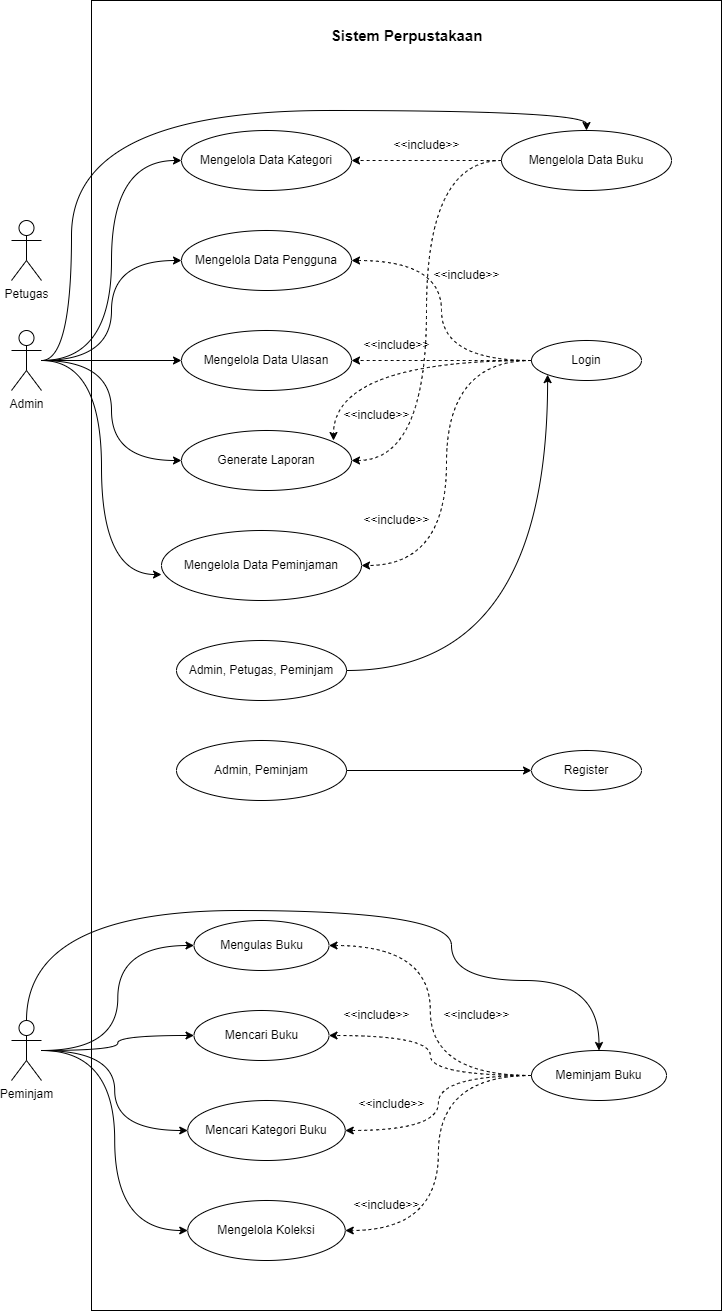

The diagram above was exported from draw.io. Its source (the exported page's mxGraphModel, read from the mxfile embedded in the PNG):
<mxGraphModel dx="1434" dy="780" grid="1" gridSize="10" guides="1" tooltips="1" connect="1" arrows="1" fold="1" page="1" pageScale="1" pageWidth="827" pageHeight="1169" math="0" shadow="0">
  <root>
    <mxCell id="0" />
    <mxCell id="1" parent="0" />
    <mxCell id="LhChDSTwf6FzheKUjoCj-1" value="Admin" style="shape=umlActor;verticalLabelPosition=bottom;verticalAlign=top;html=1;outlineConnect=0;" vertex="1" parent="1">
      <mxGeometry x="60" y="410" width="30" height="60" as="geometry" />
    </mxCell>
    <mxCell id="LhChDSTwf6FzheKUjoCj-2" value="Petugas" style="shape=umlActor;verticalLabelPosition=bottom;verticalAlign=top;html=1;outlineConnect=0;" vertex="1" parent="1">
      <mxGeometry x="60" y="300" width="30" height="60" as="geometry" />
    </mxCell>
    <mxCell id="LhChDSTwf6FzheKUjoCj-3" value="Peminjam" style="shape=umlActor;verticalLabelPosition=bottom;verticalAlign=top;html=1;outlineConnect=0;" vertex="1" parent="1">
      <mxGeometry x="60" y="1100" width="30" height="60" as="geometry" />
    </mxCell>
    <mxCell id="LhChDSTwf6FzheKUjoCj-5" value="" style="rounded=0;whiteSpace=wrap;html=1;" vertex="1" parent="1">
      <mxGeometry x="140" y="80" width="630" height="1310" as="geometry" />
    </mxCell>
    <mxCell id="LhChDSTwf6FzheKUjoCj-6" value="Sistem Perpustakaan" style="text;html=1;align=center;verticalAlign=middle;resizable=0;points=[];autosize=1;strokeColor=none;fillColor=none;fontSize=15;fontStyle=1" vertex="1" parent="1">
      <mxGeometry x="370" y="100" width="170" height="30" as="geometry" />
    </mxCell>
    <mxCell id="LhChDSTwf6FzheKUjoCj-7" value="Mengelola Data Kategori" style="ellipse;whiteSpace=wrap;html=1;" vertex="1" parent="1">
      <mxGeometry x="230" y="210" width="170" height="60" as="geometry" />
    </mxCell>
    <mxCell id="LhChDSTwf6FzheKUjoCj-20" style="edgeStyle=orthogonalEdgeStyle;curved=1;rounded=0;orthogonalLoop=1;jettySize=auto;html=1;entryX=1;entryY=0.5;entryDx=0;entryDy=0;dashed=1;" edge="1" parent="1" source="LhChDSTwf6FzheKUjoCj-8" target="LhChDSTwf6FzheKUjoCj-7">
      <mxGeometry relative="1" as="geometry" />
    </mxCell>
    <mxCell id="LhChDSTwf6FzheKUjoCj-25" style="edgeStyle=orthogonalEdgeStyle;curved=1;rounded=0;orthogonalLoop=1;jettySize=auto;html=1;exitX=0;exitY=0.5;exitDx=0;exitDy=0;entryX=1;entryY=0.5;entryDx=0;entryDy=0;dashed=1;" edge="1" parent="1" source="LhChDSTwf6FzheKUjoCj-8" target="LhChDSTwf6FzheKUjoCj-11">
      <mxGeometry relative="1" as="geometry" />
    </mxCell>
    <mxCell id="LhChDSTwf6FzheKUjoCj-8" value="Mengelola Data Buku" style="ellipse;whiteSpace=wrap;html=1;" vertex="1" parent="1">
      <mxGeometry x="550" y="210" width="170" height="60" as="geometry" />
    </mxCell>
    <mxCell id="LhChDSTwf6FzheKUjoCj-9" value="Mengelola Data Pengguna" style="ellipse;whiteSpace=wrap;html=1;" vertex="1" parent="1">
      <mxGeometry x="230" y="310" width="170" height="60" as="geometry" />
    </mxCell>
    <mxCell id="LhChDSTwf6FzheKUjoCj-10" value="Mengelola Data Ulasan" style="ellipse;whiteSpace=wrap;html=1;" vertex="1" parent="1">
      <mxGeometry x="230" y="410" width="170" height="60" as="geometry" />
    </mxCell>
    <mxCell id="LhChDSTwf6FzheKUjoCj-11" value="Generate Laporan" style="ellipse;whiteSpace=wrap;html=1;" vertex="1" parent="1">
      <mxGeometry x="230" y="510" width="170" height="60" as="geometry" />
    </mxCell>
    <mxCell id="LhChDSTwf6FzheKUjoCj-12" value="Mengelola Data Peminjaman" style="ellipse;whiteSpace=wrap;html=1;" vertex="1" parent="1">
      <mxGeometry x="210" y="610" width="200" height="70" as="geometry" />
    </mxCell>
    <mxCell id="LhChDSTwf6FzheKUjoCj-22" style="edgeStyle=orthogonalEdgeStyle;curved=1;rounded=0;orthogonalLoop=1;jettySize=auto;html=1;exitX=0;exitY=0.5;exitDx=0;exitDy=0;entryX=1;entryY=0.5;entryDx=0;entryDy=0;dashed=1;" edge="1" parent="1" source="LhChDSTwf6FzheKUjoCj-13" target="LhChDSTwf6FzheKUjoCj-9">
      <mxGeometry relative="1" as="geometry" />
    </mxCell>
    <mxCell id="LhChDSTwf6FzheKUjoCj-23" style="edgeStyle=orthogonalEdgeStyle;curved=1;rounded=0;orthogonalLoop=1;jettySize=auto;html=1;exitX=0;exitY=0.5;exitDx=0;exitDy=0;entryX=1;entryY=0.5;entryDx=0;entryDy=0;dashed=1;" edge="1" parent="1" source="LhChDSTwf6FzheKUjoCj-13" target="LhChDSTwf6FzheKUjoCj-10">
      <mxGeometry relative="1" as="geometry" />
    </mxCell>
    <mxCell id="LhChDSTwf6FzheKUjoCj-27" style="edgeStyle=orthogonalEdgeStyle;curved=1;rounded=0;orthogonalLoop=1;jettySize=auto;html=1;exitX=0;exitY=0.5;exitDx=0;exitDy=0;entryX=1;entryY=0.5;entryDx=0;entryDy=0;dashed=1;" edge="1" parent="1" source="LhChDSTwf6FzheKUjoCj-13" target="LhChDSTwf6FzheKUjoCj-12">
      <mxGeometry relative="1" as="geometry" />
    </mxCell>
    <mxCell id="LhChDSTwf6FzheKUjoCj-13" value="Login" style="ellipse;whiteSpace=wrap;html=1;" vertex="1" parent="1">
      <mxGeometry x="580" y="420" width="110" height="40" as="geometry" />
    </mxCell>
    <mxCell id="LhChDSTwf6FzheKUjoCj-14" style="edgeStyle=orthogonalEdgeStyle;rounded=0;orthogonalLoop=1;jettySize=auto;html=1;entryX=0;entryY=0.5;entryDx=0;entryDy=0;curved=1;" edge="1" parent="1" source="LhChDSTwf6FzheKUjoCj-1" target="LhChDSTwf6FzheKUjoCj-7">
      <mxGeometry relative="1" as="geometry" />
    </mxCell>
    <mxCell id="LhChDSTwf6FzheKUjoCj-15" style="edgeStyle=orthogonalEdgeStyle;rounded=0;orthogonalLoop=1;jettySize=auto;html=1;entryX=0;entryY=0.5;entryDx=0;entryDy=0;curved=1;" edge="1" parent="1" source="LhChDSTwf6FzheKUjoCj-1" target="LhChDSTwf6FzheKUjoCj-9">
      <mxGeometry relative="1" as="geometry" />
    </mxCell>
    <mxCell id="LhChDSTwf6FzheKUjoCj-16" style="edgeStyle=orthogonalEdgeStyle;curved=1;rounded=0;orthogonalLoop=1;jettySize=auto;html=1;" edge="1" parent="1" source="LhChDSTwf6FzheKUjoCj-1" target="LhChDSTwf6FzheKUjoCj-10">
      <mxGeometry relative="1" as="geometry" />
    </mxCell>
    <mxCell id="LhChDSTwf6FzheKUjoCj-17" style="edgeStyle=orthogonalEdgeStyle;curved=1;rounded=0;orthogonalLoop=1;jettySize=auto;html=1;entryX=0;entryY=0.5;entryDx=0;entryDy=0;" edge="1" parent="1" source="LhChDSTwf6FzheKUjoCj-1" target="LhChDSTwf6FzheKUjoCj-11">
      <mxGeometry relative="1" as="geometry" />
    </mxCell>
    <mxCell id="LhChDSTwf6FzheKUjoCj-18" style="edgeStyle=orthogonalEdgeStyle;curved=1;rounded=0;orthogonalLoop=1;jettySize=auto;html=1;entryX=0;entryY=0.629;entryDx=0;entryDy=0;entryPerimeter=0;" edge="1" parent="1" source="LhChDSTwf6FzheKUjoCj-1" target="LhChDSTwf6FzheKUjoCj-12">
      <mxGeometry relative="1" as="geometry" />
    </mxCell>
    <mxCell id="LhChDSTwf6FzheKUjoCj-19" style="edgeStyle=orthogonalEdgeStyle;curved=1;rounded=0;orthogonalLoop=1;jettySize=auto;html=1;entryX=0.5;entryY=0;entryDx=0;entryDy=0;" edge="1" parent="1" source="LhChDSTwf6FzheKUjoCj-1" target="LhChDSTwf6FzheKUjoCj-8">
      <mxGeometry relative="1" as="geometry">
        <Array as="points">
          <mxPoint x="120" y="440" />
          <mxPoint x="120" y="190" />
          <mxPoint x="635" y="190" />
        </Array>
      </mxGeometry>
    </mxCell>
    <mxCell id="LhChDSTwf6FzheKUjoCj-21" value="&amp;lt;&amp;lt;include&amp;gt;&amp;gt;" style="text;html=1;align=center;verticalAlign=middle;resizable=0;points=[];autosize=1;strokeColor=none;fillColor=none;" vertex="1" parent="1">
      <mxGeometry x="430" y="210" width="90" height="30" as="geometry" />
    </mxCell>
    <mxCell id="LhChDSTwf6FzheKUjoCj-26" style="edgeStyle=orthogonalEdgeStyle;curved=1;rounded=0;orthogonalLoop=1;jettySize=auto;html=1;exitX=0;exitY=0.5;exitDx=0;exitDy=0;entryX=0.894;entryY=0.167;entryDx=0;entryDy=0;entryPerimeter=0;dashed=1;" edge="1" parent="1" source="LhChDSTwf6FzheKUjoCj-13" target="LhChDSTwf6FzheKUjoCj-11">
      <mxGeometry relative="1" as="geometry" />
    </mxCell>
    <mxCell id="LhChDSTwf6FzheKUjoCj-28" value="&amp;lt;&amp;lt;include&amp;gt;&amp;gt;" style="text;html=1;align=center;verticalAlign=middle;resizable=0;points=[];autosize=1;strokeColor=none;fillColor=none;" vertex="1" parent="1">
      <mxGeometry x="470" y="340" width="90" height="30" as="geometry" />
    </mxCell>
    <mxCell id="LhChDSTwf6FzheKUjoCj-29" value="&amp;lt;&amp;lt;include&amp;gt;&amp;gt;" style="text;html=1;align=center;verticalAlign=middle;resizable=0;points=[];autosize=1;strokeColor=none;fillColor=none;" vertex="1" parent="1">
      <mxGeometry x="400" y="410" width="90" height="30" as="geometry" />
    </mxCell>
    <mxCell id="LhChDSTwf6FzheKUjoCj-30" value="&amp;lt;&amp;lt;include&amp;gt;&amp;gt;" style="text;html=1;align=center;verticalAlign=middle;resizable=0;points=[];autosize=1;strokeColor=none;fillColor=none;" vertex="1" parent="1">
      <mxGeometry x="380" y="480" width="90" height="30" as="geometry" />
    </mxCell>
    <mxCell id="LhChDSTwf6FzheKUjoCj-31" value="&amp;lt;&amp;lt;include&amp;gt;&amp;gt;" style="text;html=1;align=center;verticalAlign=middle;resizable=0;points=[];autosize=1;strokeColor=none;fillColor=none;" vertex="1" parent="1">
      <mxGeometry x="400" y="585" width="90" height="30" as="geometry" />
    </mxCell>
    <mxCell id="LhChDSTwf6FzheKUjoCj-33" style="edgeStyle=orthogonalEdgeStyle;curved=1;rounded=0;orthogonalLoop=1;jettySize=auto;html=1;entryX=0;entryY=1;entryDx=0;entryDy=0;" edge="1" parent="1" source="LhChDSTwf6FzheKUjoCj-32" target="LhChDSTwf6FzheKUjoCj-13">
      <mxGeometry relative="1" as="geometry" />
    </mxCell>
    <mxCell id="LhChDSTwf6FzheKUjoCj-32" value="Admin, Petugas, Peminjam" style="ellipse;whiteSpace=wrap;html=1;" vertex="1" parent="1">
      <mxGeometry x="225" y="720" width="170" height="60" as="geometry" />
    </mxCell>
    <mxCell id="LhChDSTwf6FzheKUjoCj-36" style="rounded=0;orthogonalLoop=1;jettySize=auto;html=1;entryX=0;entryY=0.5;entryDx=0;entryDy=0;" edge="1" parent="1" source="LhChDSTwf6FzheKUjoCj-34" target="LhChDSTwf6FzheKUjoCj-35">
      <mxGeometry relative="1" as="geometry" />
    </mxCell>
    <mxCell id="LhChDSTwf6FzheKUjoCj-34" value="Admin, Peminjam" style="ellipse;whiteSpace=wrap;html=1;" vertex="1" parent="1">
      <mxGeometry x="225" y="820" width="170" height="60" as="geometry" />
    </mxCell>
    <mxCell id="LhChDSTwf6FzheKUjoCj-35" value="Register" style="ellipse;whiteSpace=wrap;html=1;" vertex="1" parent="1">
      <mxGeometry x="580" y="830" width="110" height="40" as="geometry" />
    </mxCell>
    <mxCell id="LhChDSTwf6FzheKUjoCj-38" value="Mengulas Buku" style="ellipse;whiteSpace=wrap;html=1;" vertex="1" parent="1">
      <mxGeometry x="242.5" y="1000" width="135" height="50" as="geometry" />
    </mxCell>
    <mxCell id="LhChDSTwf6FzheKUjoCj-39" value="Mencari Buku" style="ellipse;whiteSpace=wrap;html=1;" vertex="1" parent="1">
      <mxGeometry x="242.5" y="1090" width="135" height="50" as="geometry" />
    </mxCell>
    <mxCell id="LhChDSTwf6FzheKUjoCj-40" value="Mencari Kategori Buku" style="ellipse;whiteSpace=wrap;html=1;" vertex="1" parent="1">
      <mxGeometry x="236.25" y="1180" width="157.5" height="60" as="geometry" />
    </mxCell>
    <mxCell id="LhChDSTwf6FzheKUjoCj-41" value="Mengelola Koleksi" style="ellipse;whiteSpace=wrap;html=1;" vertex="1" parent="1">
      <mxGeometry x="236.25" y="1280" width="157.5" height="60" as="geometry" />
    </mxCell>
    <mxCell id="LhChDSTwf6FzheKUjoCj-48" style="edgeStyle=orthogonalEdgeStyle;curved=1;rounded=0;orthogonalLoop=1;jettySize=auto;html=1;exitX=0;exitY=0.5;exitDx=0;exitDy=0;entryX=1;entryY=0.5;entryDx=0;entryDy=0;dashed=1;" edge="1" parent="1" source="LhChDSTwf6FzheKUjoCj-42" target="LhChDSTwf6FzheKUjoCj-38">
      <mxGeometry relative="1" as="geometry" />
    </mxCell>
    <mxCell id="LhChDSTwf6FzheKUjoCj-49" style="edgeStyle=orthogonalEdgeStyle;curved=1;rounded=0;orthogonalLoop=1;jettySize=auto;html=1;exitX=0;exitY=0.5;exitDx=0;exitDy=0;entryX=1;entryY=0.5;entryDx=0;entryDy=0;dashed=1;" edge="1" parent="1" source="LhChDSTwf6FzheKUjoCj-42" target="LhChDSTwf6FzheKUjoCj-39">
      <mxGeometry relative="1" as="geometry" />
    </mxCell>
    <mxCell id="LhChDSTwf6FzheKUjoCj-50" style="edgeStyle=orthogonalEdgeStyle;curved=1;rounded=0;orthogonalLoop=1;jettySize=auto;html=1;entryX=1;entryY=0.5;entryDx=0;entryDy=0;dashed=1;" edge="1" parent="1" source="LhChDSTwf6FzheKUjoCj-42" target="LhChDSTwf6FzheKUjoCj-40">
      <mxGeometry relative="1" as="geometry" />
    </mxCell>
    <mxCell id="LhChDSTwf6FzheKUjoCj-51" style="edgeStyle=orthogonalEdgeStyle;curved=1;rounded=0;orthogonalLoop=1;jettySize=auto;html=1;entryX=1;entryY=0.5;entryDx=0;entryDy=0;dashed=1;" edge="1" parent="1" source="LhChDSTwf6FzheKUjoCj-42" target="LhChDSTwf6FzheKUjoCj-41">
      <mxGeometry relative="1" as="geometry" />
    </mxCell>
    <mxCell id="LhChDSTwf6FzheKUjoCj-42" value="Meminjam Buku" style="ellipse;whiteSpace=wrap;html=1;" vertex="1" parent="1">
      <mxGeometry x="580" y="1130" width="135" height="50" as="geometry" />
    </mxCell>
    <mxCell id="LhChDSTwf6FzheKUjoCj-43" style="edgeStyle=orthogonalEdgeStyle;curved=1;rounded=0;orthogonalLoop=1;jettySize=auto;html=1;entryX=0;entryY=0.5;entryDx=0;entryDy=0;" edge="1" parent="1" source="LhChDSTwf6FzheKUjoCj-3" target="LhChDSTwf6FzheKUjoCj-38">
      <mxGeometry relative="1" as="geometry" />
    </mxCell>
    <mxCell id="LhChDSTwf6FzheKUjoCj-44" style="edgeStyle=orthogonalEdgeStyle;curved=1;rounded=0;orthogonalLoop=1;jettySize=auto;html=1;entryX=0;entryY=0.5;entryDx=0;entryDy=0;" edge="1" parent="1" source="LhChDSTwf6FzheKUjoCj-3" target="LhChDSTwf6FzheKUjoCj-39">
      <mxGeometry relative="1" as="geometry" />
    </mxCell>
    <mxCell id="LhChDSTwf6FzheKUjoCj-45" style="edgeStyle=orthogonalEdgeStyle;curved=1;rounded=0;orthogonalLoop=1;jettySize=auto;html=1;entryX=0;entryY=0.5;entryDx=0;entryDy=0;" edge="1" parent="1" source="LhChDSTwf6FzheKUjoCj-3" target="LhChDSTwf6FzheKUjoCj-40">
      <mxGeometry relative="1" as="geometry" />
    </mxCell>
    <mxCell id="LhChDSTwf6FzheKUjoCj-46" style="edgeStyle=orthogonalEdgeStyle;curved=1;rounded=0;orthogonalLoop=1;jettySize=auto;html=1;entryX=0;entryY=0.5;entryDx=0;entryDy=0;" edge="1" parent="1" source="LhChDSTwf6FzheKUjoCj-3" target="LhChDSTwf6FzheKUjoCj-41">
      <mxGeometry relative="1" as="geometry" />
    </mxCell>
    <mxCell id="LhChDSTwf6FzheKUjoCj-47" style="edgeStyle=orthogonalEdgeStyle;curved=1;rounded=0;orthogonalLoop=1;jettySize=auto;html=1;entryX=0.5;entryY=0;entryDx=0;entryDy=0;" edge="1" parent="1" source="LhChDSTwf6FzheKUjoCj-3" target="LhChDSTwf6FzheKUjoCj-42">
      <mxGeometry relative="1" as="geometry">
        <Array as="points">
          <mxPoint x="75" y="990" />
          <mxPoint x="500" y="990" />
          <mxPoint x="500" y="1060" />
          <mxPoint x="648" y="1060" />
        </Array>
      </mxGeometry>
    </mxCell>
    <mxCell id="LhChDSTwf6FzheKUjoCj-52" value="&amp;lt;&amp;lt;include&amp;gt;&amp;gt;" style="text;html=1;align=center;verticalAlign=middle;resizable=0;points=[];autosize=1;strokeColor=none;fillColor=none;" vertex="1" parent="1">
      <mxGeometry x="480" y="1080" width="90" height="30" as="geometry" />
    </mxCell>
    <mxCell id="LhChDSTwf6FzheKUjoCj-53" value="&amp;lt;&amp;lt;include&amp;gt;&amp;gt;" style="text;html=1;align=center;verticalAlign=middle;resizable=0;points=[];autosize=1;strokeColor=none;fillColor=none;" vertex="1" parent="1">
      <mxGeometry x="380" y="1080" width="90" height="30" as="geometry" />
    </mxCell>
    <mxCell id="LhChDSTwf6FzheKUjoCj-54" value="&amp;lt;&amp;lt;include&amp;gt;&amp;gt;" style="text;html=1;align=center;verticalAlign=middle;resizable=0;points=[];autosize=1;strokeColor=none;fillColor=none;" vertex="1" parent="1">
      <mxGeometry x="395" y="1169" width="90" height="30" as="geometry" />
    </mxCell>
    <mxCell id="LhChDSTwf6FzheKUjoCj-55" value="&amp;lt;&amp;lt;include&amp;gt;&amp;gt;" style="text;html=1;align=center;verticalAlign=middle;resizable=0;points=[];autosize=1;strokeColor=none;fillColor=none;" vertex="1" parent="1">
      <mxGeometry x="390" y="1270" width="90" height="30" as="geometry" />
    </mxCell>
  </root>
</mxGraphModel>